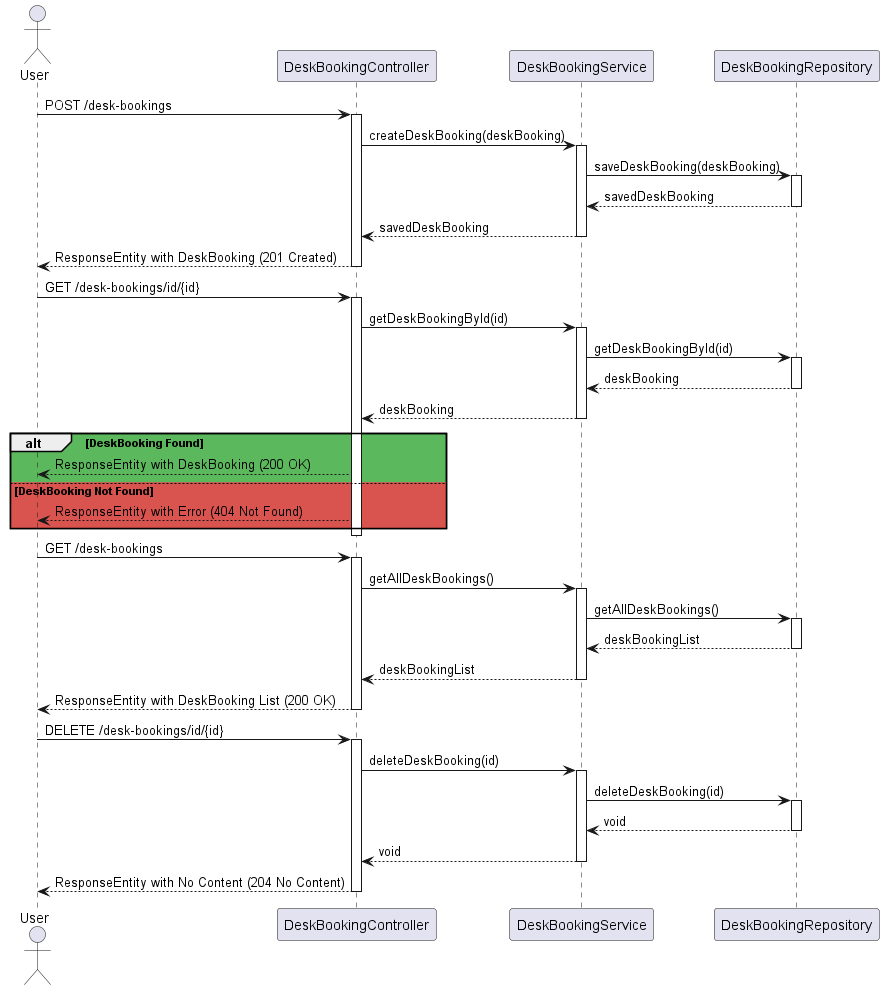

The diagram above was rendered by PlantUML. Its source (embedded in the PNG):
@startuml
!define SUCCESS #5cb85c
!define ERROR #d9534f
!define REQUEST #337ab7

actor User
participant "DeskBookingController" as Controller
participant "DeskBookingService" as Service
participant "DeskBookingRepository" as Repository

User -> Controller: POST /desk-bookings
activate Controller
Controller -> Service: createDeskBooking(deskBooking)
activate Service
Service -> Repository: saveDeskBooking(deskBooking)
activate Repository
Repository --> Service: savedDeskBooking
deactivate Repository
Service --> Controller: savedDeskBooking
deactivate Service
Controller --> User: ResponseEntity with DeskBooking (201 Created)
deactivate Controller

User -> Controller: GET /desk-bookings/id/{id}
activate Controller
Controller -> Service: getDeskBookingById(id)
activate Service
Service -> Repository: getDeskBookingById(id)
activate Repository
Repository --> Service: deskBooking
deactivate Repository
Service --> Controller: deskBooking
deactivate Service
alt SUCCESS DeskBooking Found
    Controller --> User: ResponseEntity with DeskBooking (200 OK)
else ERROR DeskBooking Not Found
    Controller --> User: ResponseEntity with Error (404 Not Found)
end
deactivate Controller

User -> Controller: GET /desk-bookings
activate Controller
Controller -> Service: getAllDeskBookings()
activate Service
Service -> Repository: getAllDeskBookings()
activate Repository
Repository --> Service: deskBookingList
deactivate Repository
Service --> Controller: deskBookingList
deactivate Service
Controller --> User: ResponseEntity with DeskBooking List (200 OK)
deactivate Controller

User -> Controller: DELETE /desk-bookings/id/{id}
activate Controller
Controller -> Service: deleteDeskBooking(id)
activate Service
Service -> Repository: deleteDeskBooking(id)
activate Repository
Repository --> Service: void
deactivate Repository
Service --> Controller: void
deactivate Service
Controller --> User: ResponseEntity with No Content (204 No Content)
deactivate Controller
@enduml